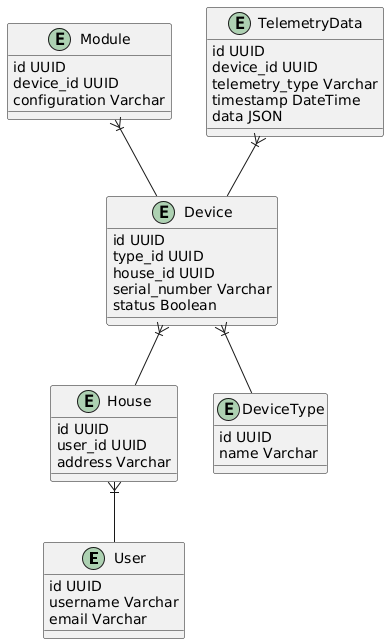

The diagram above was rendered by PlantUML. Its source (embedded in the PNG):
@startuml
entity User {
  id UUID
  username Varchar
  email Varchar
}

entity House {
  id UUID
  user_id UUID
  address Varchar
}

entity Device {
  id UUID
  type_id UUID
  house_id UUID
  serial_number Varchar
  status Boolean
}

entity DeviceType {
  id UUID
  name Varchar
}

entity Module {
  id UUID
  device_id UUID
  configuration Varchar
}

entity TelemetryData {
  id UUID
  device_id UUID
  telemetry_type Varchar
  timestamp DateTime
  data JSON
}

House }|-- User
Device }|-- House
Device }|-- DeviceType
TelemetryData }|-- Device
Module }|-- Device
@enduml